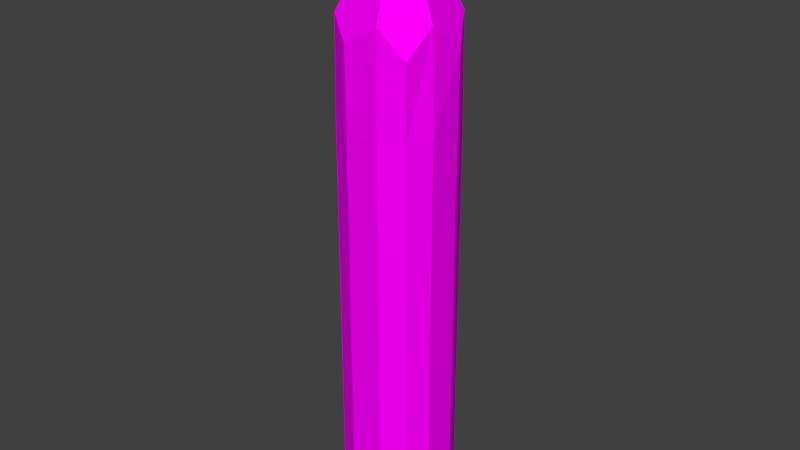 # Source: WoodSpike.blend  (saved by Blender 2.80.61; exported with 4.5.12 LTS)
import bpy
from mathutils import Matrix  # noqa: F401  (used for matrix-valued properties, if any)

bpy.ops.wm.read_factory_settings(use_empty=True)
scene = bpy.context.scene
scene.name = 'Scene'

# ---- collections
col_collection_1 = bpy.data.collections.new('Collection 1'); scene.collection.children.link(col_collection_1)

# ---- images (referenced by path relative to the original .blend; pixels are not part of the script)
import os
ASSET_DIR = os.environ.get("B2B_ASSET_DIR", "")  # directory of the original .blend (textures are referenced by path, not embedded)
HERE = os.path.dirname(os.path.abspath(__file__))  # packed textures are extracted next to this script under _unpacked/

def load_image(name, relpath, width, height, colorspace="sRGB"):
    """Load a texture the original file referenced (path relative to the .blend, or extracted next to this script)."""
    p = next((c for c in (os.path.join(HERE, relpath), os.path.join(ASSET_DIR, relpath)) if relpath and os.path.exists(c)), "")
    if p:
        img = bpy.data.images.load(p, check_existing=True)
        img.name = name
    else:  # same state as the original file: an image datablock whose file is absent (Cycles renders it pink)
        img = bpy.data.images.new(name, width, height)
        img.source = "FILE"
        img.filepath = "//" + (relpath or name)
    img.colorspace_settings.name = colorspace
    return img
img_untitled = load_image('Untitled', 'text_WoodSpike.png', 1024, 1024, 'sRGB')

# ---- materials (node trees are filled in below, after node groups)
mat_mat_woodspike = bpy.data.materials.new('mat_woodspike')
mat_mat_woodspike.alpha_threshold = 0.0
mat_mat_woodspike.roughness = 0.5
mat_mat_woodspike.line_color = (0.0, 0.0, 0.0, 1.0)

# ---- material node trees
mat_mat_woodspike.use_nodes = True; mat_mat_woodspike.node_tree.nodes.clear()
_N = mat_mat_woodspike.node_tree.nodes; _L = mat_mat_woodspike.node_tree.links
n0 = _N.new('ShaderNodeOutputMaterial'); n0.name = 'Material Output'; n0.location = (300, 300)
n1 = _N.new('ShaderNodeBsdfDiffuse'); n1.name = 'Diffuse BSDF'; n1.location = (10, 300)
n2 = _N.new('ShaderNodeTexImage'); n2.name = 'Image Texture'; n2.location = (-231, 278)
n2.width = 140
n2.image = img_untitled
_L.new(n1.outputs[0], n0.inputs[0])
_L.new(n2.outputs[0], n1.inputs[0])
n0.is_active_output = True

# ---- world
world_world = bpy.data.worlds.new('World'); scene.world = world_world
world_world.color = (0.05088, 0.05088, 0.05088)
world_world.use_sun_shadow = False
world_world.sun_shadow_jitter_overblur = 0.0
world_world.cycles.sampling_method = 'MANUAL'

# ---- meshes
me_cube = bpy.data.meshes.new('Cube')
me_cube.from_pydata([(0.3893, 0.3893, 0.0), (0.3893, -0.3893, 0.0), (-0.3893, -0.3893, 0.0), (-0.3893, 0.3893, 0.0), (0.3893, 0.3893, 1.0), (0.3893, -0.3893, 1.0), (-0.3893, -0.3893, 1.0), (-0.3893, 0.3893, 1.0), (0.5, 0.1667, 0.0), (0.5, -0.1667, 0.0), (-0.5, -0.1667, 0.0), (-0.5, 0.1667, 0.0), (0.5, 0.1667, 1.0), (0.5, -0.1667, 1.0), (-0.5, -0.1667, 1.0), (-0.5, 0.1667, 1.0), (0.1667, 0.5, 0.0), (-0.1667, 0.5, 0.0), (0.1667, -0.5, 0.0), (-0.1667, -0.5, 0.0), (0.1667, 0.5, 1.0), (-0.1667, 0.5, 1.0), (0.1667, -0.5, 1.0), (-0.1667, -0.5, 1.0), (-0.3893, 0.3893, 3.0), (-0.3893, -0.3893, 3.0), (0.3893, -0.3893, 3.0), (0.3893, 0.3893, 3.0), (0.1667, 0.1667, 0.0), (-0.1667, 0.1667, 0.0), (0.1667, -0.1667, 0.0), (-0.1667, -0.1667, 0.0), (0.3893, 0.3893, 2.0), (0.3893, -0.3893, 2.0), (-0.3893, -0.3893, 2.0), (-0.3893, 0.3893, 2.0), (0.5, 0.1667, 2.0), (0.5, -0.1667, 2.0), (-0.5, -0.1667, 2.0), (-0.5, 0.1667, 2.0), (0.1667, 0.5, 2.0), (-0.1667, 0.5, 2.0), (0.1667, -0.5, 2.0), (-0.1667, -0.5, 2.0), (0.3893, 0.3893, 4.0), (0.3893, -0.3893, 4.0), (-0.3893, -0.3893, 4.0), (-0.3893, 0.3893, 4.0), (0.5, 0.1667, 3.0), (0.5, -0.1667, 3.0), (-0.5, -0.1667, 3.0), (-0.5, 0.1667, 3.0), (0.1667, 0.5, 3.0), (-0.1667, 0.5, 3.0), (0.1667, -0.5, 3.0), (-0.1667, -0.5, 3.0), (-0.3785, -0.3832, 4.994), (0.4003, -0.4003, 4.728), (0.5, 0.1667, 4.0), (0.5, -0.1667, 4.0), (-0.5, -0.1667, 4.0), (-0.5, 0.1667, 4.0), (0.1667, 0.5, 4.0), (-0.1667, 0.5, 4.0), (0.1667, -0.5, 4.0), (-0.1667, -0.5, 4.0), (-0.3859, 0.3866, 4.653), (-0.4502, 0.131, 4.967), (0.1691, 0.5109, 4.744), (-0.1677, -0.5058, 4.801), (0.3781, 0.3807, 4.993), (0.01579, -0.008568, 6.016), (0.5113, 0.1686, 4.768), (0.476, -0.1578, 4.988), (-0.5113, -0.1686, 4.743), (-0.1372, 0.4519, 4.969), (0.157, -0.4818, 4.99)], [], [(31, 19, 2, 10), (13, 12, 36, 37), (9, 13, 5, 1), (19, 23, 6, 2), (11, 15, 7, 3), (21, 17, 3, 7), (2, 6, 14, 10), (10, 14, 15, 11), (0, 4, 12, 8), (8, 12, 13, 9), (22, 5, 33, 42), (6, 23, 43, 34), (17, 29, 11, 3), (29, 31, 10, 11), (8, 9, 30, 28), (28, 30, 31, 29), (0, 8, 28, 16), (16, 28, 29, 17), (12, 4, 32, 36), (20, 21, 41, 40), (21, 7, 35, 41), (15, 14, 38, 39), (4, 0, 16, 20), (20, 16, 17, 21), (1, 5, 22, 18), (18, 22, 23, 19), (4, 20, 40, 32), (5, 13, 37, 33), (9, 1, 18, 30), (30, 18, 19, 31), (41, 35, 24, 53), (40, 41, 53, 52), (36, 32, 27, 48), (39, 38, 50, 51), (33, 37, 49, 26), (32, 40, 52, 27), (35, 39, 51, 24), (43, 42, 54, 55), (38, 34, 25, 50), (7, 15, 39, 35), (23, 22, 42, 43), (14, 6, 34, 38), (53, 24, 47, 63), (52, 53, 63, 62), (48, 27, 44, 58), (51, 50, 60, 61), (26, 49, 59, 45), (27, 52, 62, 44), (24, 51, 61, 47), (55, 54, 64, 65), (50, 25, 46, 60), (37, 36, 48, 49), (42, 33, 26, 54), (34, 43, 55, 25), (62, 63, 75, 68), (58, 44, 70, 72), (61, 60, 74, 67), (45, 59, 73, 57), (44, 62, 68, 70), (47, 61, 67, 66), (65, 64, 76, 69), (60, 46, 56, 74), (46, 65, 69, 56), (49, 48, 58, 59), (54, 26, 45, 64), (25, 55, 65, 46), (63, 47, 66, 75), (59, 58, 72, 73), (64, 45, 57, 76), (67, 74, 71), (57, 73, 71), (70, 68, 71), (66, 67, 71), (69, 76, 71), (74, 56, 71), (56, 69, 71), (76, 57, 71), (73, 72, 71), (72, 70, 71), (68, 75, 71), (75, 66, 71)])
_uv = me_cube.uv_layers.new(name='UVMap')
_uv.uv.foreach_set('vector', [0.8407, 0.05523, 0.7611, 0.05523, 0.7875, 0.01835, 0.8407, 0.0, 0.522, 0.8339, 0.4424, 0.8341, 0.4418, 0.6686, 0.5214, 0.6684, 0.5226, 0.9993, 0.522, 0.8339, 0.5745, 0.8328, 0.5751, 0.9983, 0.2547, 0.0, 0.2541, 0.1655, 0.2003, 0.1663, 0.2009, 0.0007976, 0.05974, 0.0003735, 0.06115, 0.1658, 0.008394, 0.167, 0.00698, 0.001605, 0.7083, 0.1655, 0.7083, 4.583e-05, 0.7611, 0.001045, 0.7611, 0.1665, 0.193, 0.0007326, 0.1944, 0.1662, 0.1408, 0.1654, 0.1394, 0.0, 0.1394, 0.0, 0.1408, 0.1654, 0.06115, 0.1658, 0.05974, 0.0003735, 0.3891, 0.9988, 0.3886, 0.8333, 0.4424, 0.8341, 0.4429, 0.9995, 0.4429, 0.9995, 0.4424, 0.8341, 0.522, 0.8339, 0.5226, 0.9993, 0.3338, 0.1657, 0.3863, 0.1667, 0.3857, 0.3322, 0.3332, 0.3311, 0.2003, 0.1663, 0.2541, 0.1655, 0.2536, 0.3309, 0.1998, 0.3317, 1.0, 0.05523, 0.9204, 0.05523, 0.9204, 1.481e-08, 0.9735, 0.01835, 0.9204, 0.05523, 0.8407, 0.05523, 0.8407, 0.0, 0.9204, 1.481e-08, 0.9204, 0.1657, 0.8407, 0.1657, 0.8407, 0.1105, 0.9204, 0.1105, 0.9204, 0.1105, 0.8407, 0.1105, 0.8407, 0.05523, 0.9204, 0.05523, 0.9735, 0.1473, 0.9204, 0.1657, 0.9204, 0.1105, 1.0, 0.1105, 1.0, 0.1105, 0.9204, 0.1105, 0.9204, 0.05523, 1.0, 0.05523, 0.4424, 0.8341, 0.3886, 0.8333, 0.388, 0.6678, 0.4418, 0.6686, 0.6287, 0.1655, 0.7083, 0.1655, 0.7083, 0.331, 0.6287, 0.3309, 0.7083, 0.1655, 0.7611, 0.1665, 0.7611, 0.332, 0.7083, 0.331, 0.06115, 0.1658, 0.1408, 0.1654, 0.1422, 0.3309, 0.06256, 0.3313, 0.5751, 0.1664, 0.5751, 0.0009378, 0.6287, 0.0, 0.6287, 0.1655, 0.6287, 0.1655, 0.6287, 0.0, 0.7083, 4.583e-05, 0.7083, 0.1655, 0.3869, 0.001264, 0.3863, 0.1667, 0.3338, 0.1657, 0.3343, 0.0001996, 0.3343, 0.0001996, 0.3338, 0.1657, 0.2541, 0.1655, 0.2547, 0.0, 0.5751, 0.1664, 0.6287, 0.1655, 0.6287, 0.3309, 0.5751, 0.3318, 0.5745, 0.8328, 0.522, 0.8339, 0.5214, 0.6684, 0.5739, 0.6673, 0.8407, 0.1657, 0.7875, 0.1473, 0.7611, 0.1105, 0.8407, 0.1105, 0.8407, 0.1105, 0.7611, 0.1105, 0.7611, 0.05523, 0.8407, 0.05523, 0.7083, 0.331, 0.7611, 0.332, 0.7611, 0.4974, 0.7083, 0.4964, 0.6287, 0.3309, 0.7083, 0.331, 0.7083, 0.4964, 0.6287, 0.4964, 0.4418, 0.6686, 0.388, 0.6678, 0.3874, 0.5023, 0.4412, 0.5031, 0.06256, 0.3313, 0.1422, 0.3309, 0.1436, 0.4963, 0.06398, 0.4967, 0.5739, 0.6673, 0.5214, 0.6684, 0.5209, 0.5029, 0.5734, 0.5019, 0.5751, 0.3318, 0.6287, 0.3309, 0.6287, 0.4964, 0.5751, 0.4973, 0.009808, 0.3325, 0.06256, 0.3313, 0.06398, 0.4967, 0.01122, 0.4979, 0.2536, 0.3309, 0.3332, 0.3311, 0.3326, 0.4966, 0.253, 0.4964, 0.1422, 0.3309, 0.1958, 0.3316, 0.1972, 0.4971, 0.1436, 0.4963, 0.008394, 0.167, 0.06115, 0.1658, 0.06256, 0.3313, 0.009808, 0.3325, 0.2541, 0.1655, 0.3338, 0.1657, 0.3332, 0.3311, 0.2536, 0.3309, 0.1408, 0.1654, 0.1944, 0.1662, 0.1958, 0.3316, 0.1422, 0.3309, 0.7083, 0.4964, 0.7611, 0.4974, 0.7611, 0.6629, 0.7083, 0.6619, 0.6287, 0.4964, 0.7083, 0.4964, 0.7083, 0.6619, 0.6287, 0.6618, 0.4412, 0.5031, 0.3874, 0.5023, 0.3869, 0.3369, 0.4407, 0.3376, 0.06398, 0.4967, 0.1436, 0.4963, 0.145, 0.6618, 0.06539, 0.6621, 0.5734, 0.5019, 0.5209, 0.5029, 0.5203, 0.3374, 0.5728, 0.3364, 0.5751, 0.4973, 0.6287, 0.4964, 0.6287, 0.6618, 0.5751, 0.6627, 0.01122, 0.4979, 0.06398, 0.4967, 0.06539, 0.6621, 0.01264, 0.6634, 0.253, 0.4964, 0.3326, 0.4966, 0.3321, 0.6621, 0.2524, 0.6619, 0.1436, 0.4963, 0.1972, 0.4971, 0.1986, 0.6625, 0.145, 0.6618, 0.5214, 0.6684, 0.4418, 0.6686, 0.4412, 0.5031, 0.5209, 0.5029, 0.3332, 0.3311, 0.3857, 0.3322, 0.3851, 0.4977, 0.3326, 0.4966, 0.1998, 0.3317, 0.2536, 0.3309, 0.253, 0.4964, 0.1992, 0.4972, 0.6287, 0.6618, 0.7083, 0.6619, 0.7011, 0.8225, 0.6281, 0.7847, 0.4407, 0.3376, 0.3869, 0.3369, 0.3883, 0.1724, 0.4398, 0.2106, 0.06539, 0.6621, 0.145, 0.6618, 0.1465, 0.7845, 0.07547, 0.8225, 0.5728, 0.3364, 0.5203, 0.3374, 0.5175, 0.1738, 0.5751, 0.216, 0.5751, 0.6627, 0.6287, 0.6618, 0.6281, 0.7847, 0.5777, 0.8271, 0.01264, 0.6634, 0.06539, 0.6621, 0.07547, 0.8225, 0.0142, 0.7714, 0.2524, 0.6619, 0.3321, 0.6621, 0.3291, 0.8261, 0.2518, 0.7943, 0.145, 0.6618, 0.1986, 0.6625, 0.1986, 0.827, 0.1465, 0.7845, 0.1986, 0.6627, 0.2524, 0.6619, 0.2518, 0.7943, 0.2006, 0.8272, 0.5209, 0.5029, 0.4412, 0.5031, 0.4407, 0.3376, 0.5203, 0.3374, 0.3326, 0.4966, 0.3851, 0.4977, 0.3846, 0.6631, 0.3321, 0.6621, 0.1992, 0.4972, 0.253, 0.4964, 0.2524, 0.6619, 0.1986, 0.6627, 0.7083, 0.6619, 0.7611, 0.6629, 0.7603, 0.7708, 0.7011, 0.8225, 0.5203, 0.3374, 0.4407, 0.3376, 0.4398, 0.2106, 0.5175, 0.1738, 0.3321, 0.6621, 0.3846, 0.6631, 0.3869, 0.7835, 0.3291, 0.8261, 0.07547, 0.8225, 0.1465, 0.7845, 0.1121, 1.0, 0.5751, 0.216, 0.5175, 0.1738, 0.4785, 0.0, 0.5777, 0.8271, 0.6281, 0.7847, 0.6628, 0.9998, 0.0142, 0.7714, 0.07547, 0.8225, 0.1121, 1.0, 0.2518, 0.7943, 0.3291, 0.8261, 0.292, 0.9996, 0.1465, 0.7845, 0.1986, 0.827, 0.1121, 1.0, 0.2006, 0.8272, 0.2518, 0.7943, 0.292, 0.9996, 0.3291, 0.8261, 0.3869, 0.7835, 0.292, 0.9996, 0.5175, 0.1738, 0.4398, 0.2106, 0.4785, 0.0, 0.4398, 0.2106, 0.3883, 0.1724, 0.4785, 0.0, 0.6281, 0.7847, 0.7011, 0.8225, 0.6628, 0.9998, 0.0, 0.8259, 0.0142, 0.7714, 0.1121, 1.0])
me_cube.materials.append(mat_mat_woodspike)
me_cube.use_remesh_preserve_volume = False
me_cube.use_remesh_preserve_attributes = False
me_cube.use_mirror_vertex_groups = False
me_cube.update()

# ---- objects
ob_woodspike = bpy.data.objects.new('WoodSpike', me_cube)

# ---- transforms, parenting, visibility, modifiers, constraints
ob_woodspike.location = (0.0, 0.0, 0.0)
ob_woodspike.lock_rotations_4d = False
ob_woodspike.empty_display_type = 'ARROWS'
ob_woodspike.lineart.crease_threshold = 0.0

# ---- collection membership
col_collection_1.objects.link(ob_woodspike)

# ---- scene / render settings (as saved in the file)
scene.frame_start = 1; scene.frame_end = 250; scene.frame_set(76)
scene.render.engine = 'CYCLES'
scene.render.resolution_percentage = 50
scene.render.dither_intensity = 0.0
scene.cycles.use_denoising = False
scene.cycles.samples = 128
scene.cycles.sampling_pattern = 'TABULATED_SOBOL'
scene.cycles.use_adaptive_sampling = False
scene.cycles.use_light_tree = False
scene.cycles.blur_glossy = 0.0
scene.cycles.sample_clamp_indirect = 0.0
scene.view_settings.view_transform = 'Standard'
bpy.context.view_layer.update()

# ---- added for rendering (the .blend has no active camera and no usable light): camera, sun
cam_auto = bpy.data.cameras.new('AutoCamera')
cam_auto.lens = 50.0
cam_auto.sensor_width = 36.0
cam_auto.clip_end = 1000.0
ob_auto_camera = bpy.data.objects.new('AutoCamera', cam_auto)
scene.collection.objects.link(ob_auto_camera)
ob_auto_camera.location = (5.7235, -6.86566, 7.58664)
ob_auto_camera.rotation_euler = (1.09748, -7.21219e-08, 0.694738)
scene.camera = ob_auto_camera
light_auto_sun = bpy.data.lights.new('AutoSun', 'SUN')
light_auto_sun.energy = 3.0
light_auto_sun.angle = 0.0523599
ob_auto_sun = bpy.data.objects.new('AutoSun', light_auto_sun)
scene.collection.objects.link(ob_auto_sun)
ob_auto_sun.rotation_euler = (0.872665, 0.174533, 0.523599)
bpy.context.view_layer.update()
